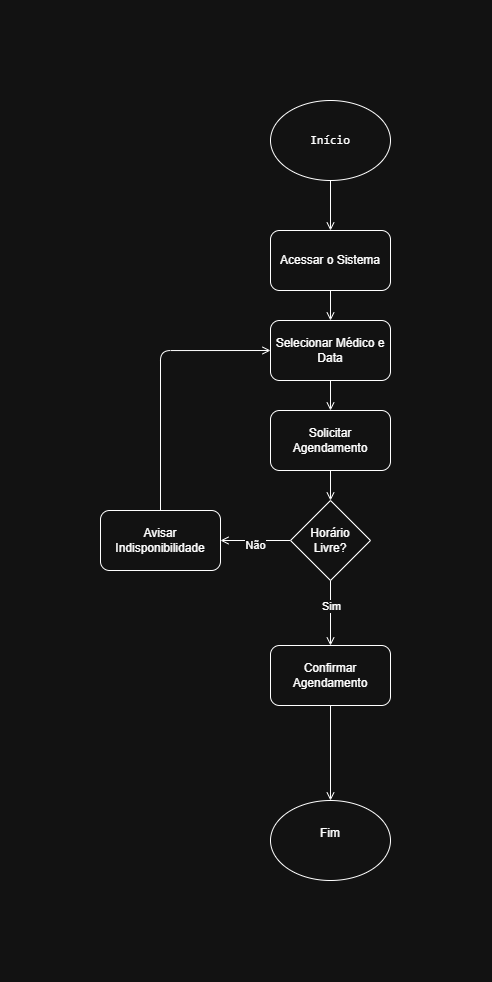

The diagram above was exported from draw.io. Its source (the exported page's mxGraphModel, read from the mxfile embedded in the PNG):
<mxGraphModel dx="1488" dy="791" grid="1" gridSize="10" guides="1" tooltips="1" connect="1" arrows="1" fold="1" page="1" pageScale="1" pageWidth="827" pageHeight="1169" math="0" shadow="0">
  <root>
    <mxCell id="0" />
    <mxCell id="1" parent="0" />
    <mxCell id="Ss9TmTQ22ypMZPmgj9vP-12" edge="1" parent="1" source="Ss9TmTQ22ypMZPmgj9vP-1" style="edgeStyle=orthogonalEdgeStyle;rounded=0;orthogonalLoop=1;jettySize=auto;html=1;exitX=0.5;exitY=1;exitDx=0;exitDy=0;entryX=0.5;entryY=0;entryDx=0;entryDy=0;endArrow=open;endFill=0;" target="Ss9TmTQ22ypMZPmgj9vP-4">
      <mxGeometry relative="1" as="geometry" />
    </mxCell>
    <mxCell id="Ss9TmTQ22ypMZPmgj9vP-1" parent="1" style="ellipse;whiteSpace=wrap;html=1;" value="&lt;code data-path-to-node=&quot;7,0,0&quot; data-index-in-node=&quot;31&quot;&gt;Início&lt;/code&gt;" vertex="1">
      <mxGeometry height="80" width="120" x="340" y="40" as="geometry" />
    </mxCell>
    <mxCell id="Ss9TmTQ22ypMZPmgj9vP-3" parent="1" style="ellipse;whiteSpace=wrap;html=1;" value="&#10;Fim&#10;&#10;" vertex="1">
      <mxGeometry height="80" width="120" x="340" y="740" as="geometry" />
    </mxCell>
    <mxCell id="Ss9TmTQ22ypMZPmgj9vP-13" edge="1" parent="1" source="Ss9TmTQ22ypMZPmgj9vP-4" style="edgeStyle=orthogonalEdgeStyle;rounded=0;orthogonalLoop=1;jettySize=auto;html=1;exitX=0.5;exitY=1;exitDx=0;exitDy=0;entryX=0.5;entryY=0;entryDx=0;entryDy=0;endArrow=open;endFill=0;" target="Ss9TmTQ22ypMZPmgj9vP-6">
      <mxGeometry relative="1" as="geometry" />
    </mxCell>
    <mxCell id="Ss9TmTQ22ypMZPmgj9vP-4" parent="1" style="rounded=1;whiteSpace=wrap;html=1;" value="Acessar o Sistema" vertex="1">
      <mxGeometry height="60" width="120" x="340" y="170" as="geometry" />
    </mxCell>
    <mxCell id="Ss9TmTQ22ypMZPmgj9vP-15" edge="1" parent="1" source="Ss9TmTQ22ypMZPmgj9vP-5" style="edgeStyle=orthogonalEdgeStyle;rounded=0;orthogonalLoop=1;jettySize=auto;html=1;exitX=0.5;exitY=1;exitDx=0;exitDy=0;entryX=0.5;entryY=0;entryDx=0;entryDy=0;endArrow=open;endFill=0;" target="Ss9TmTQ22ypMZPmgj9vP-10">
      <mxGeometry relative="1" as="geometry" />
    </mxCell>
    <mxCell id="Ss9TmTQ22ypMZPmgj9vP-5" parent="1" style="rounded=1;whiteSpace=wrap;html=1;" value="Solicitar Agendamento" vertex="1">
      <mxGeometry height="60" width="120" x="340" y="350" as="geometry" />
    </mxCell>
    <mxCell id="Ss9TmTQ22ypMZPmgj9vP-14" edge="1" parent="1" source="Ss9TmTQ22ypMZPmgj9vP-6" style="edgeStyle=orthogonalEdgeStyle;rounded=0;orthogonalLoop=1;jettySize=auto;html=1;exitX=0.5;exitY=1;exitDx=0;exitDy=0;entryX=0.5;entryY=0;entryDx=0;entryDy=0;endArrow=open;endFill=0;" target="Ss9TmTQ22ypMZPmgj9vP-5">
      <mxGeometry relative="1" as="geometry" />
    </mxCell>
    <mxCell id="Ss9TmTQ22ypMZPmgj9vP-6" parent="1" style="rounded=1;whiteSpace=wrap;html=1;" value="Selecionar Médico e Data" vertex="1">
      <mxGeometry height="60" width="120" x="340" y="260" as="geometry" />
    </mxCell>
    <mxCell id="Ss9TmTQ22ypMZPmgj9vP-23" edge="1" parent="1" source="Ss9TmTQ22ypMZPmgj9vP-8" style="edgeStyle=orthogonalEdgeStyle;rounded=1;orthogonalLoop=1;jettySize=auto;html=1;exitX=0.5;exitY=0;exitDx=0;exitDy=0;entryX=0;entryY=0.5;entryDx=0;entryDy=0;curved=0;endArrow=open;endFill=0;" target="Ss9TmTQ22ypMZPmgj9vP-6">
      <mxGeometry relative="1" as="geometry" />
    </mxCell>
    <mxCell id="Ss9TmTQ22ypMZPmgj9vP-8" parent="1" style="rounded=1;whiteSpace=wrap;html=1;" value="Avisar Indisponibilidade" vertex="1">
      <mxGeometry height="60" width="120" x="170" y="450" as="geometry" />
    </mxCell>
    <mxCell id="Ss9TmTQ22ypMZPmgj9vP-16" edge="1" parent="1" source="Ss9TmTQ22ypMZPmgj9vP-10" style="edgeStyle=orthogonalEdgeStyle;rounded=0;orthogonalLoop=1;jettySize=auto;html=1;exitX=0;exitY=0.5;exitDx=0;exitDy=0;entryX=1;entryY=0.5;entryDx=0;entryDy=0;endArrow=open;endFill=0;" target="Ss9TmTQ22ypMZPmgj9vP-8">
      <mxGeometry relative="1" as="geometry" />
    </mxCell>
    <mxCell id="Ss9TmTQ22ypMZPmgj9vP-22" connectable="0" parent="Ss9TmTQ22ypMZPmgj9vP-16" style="edgeLabel;html=1;align=center;verticalAlign=middle;resizable=0;points=[];" value="Não" vertex="1">
      <mxGeometry relative="1" x="0.0316" y="4" as="geometry">
        <mxPoint as="offset" />
      </mxGeometry>
    </mxCell>
    <mxCell id="Ss9TmTQ22ypMZPmgj9vP-19" edge="1" parent="1" source="Ss9TmTQ22ypMZPmgj9vP-10" style="edgeStyle=orthogonalEdgeStyle;rounded=0;orthogonalLoop=1;jettySize=auto;html=1;exitX=0.5;exitY=1;exitDx=0;exitDy=0;entryX=0.5;entryY=0;entryDx=0;entryDy=0;endArrow=open;endFill=0;" target="Ss9TmTQ22ypMZPmgj9vP-11">
      <mxGeometry relative="1" as="geometry" />
    </mxCell>
    <mxCell id="Ss9TmTQ22ypMZPmgj9vP-20" connectable="0" parent="Ss9TmTQ22ypMZPmgj9vP-19" style="edgeLabel;html=1;align=center;verticalAlign=middle;resizable=0;points=[];" value="Sim" vertex="1">
      <mxGeometry relative="1" x="-0.2372" as="geometry">
        <mxPoint as="offset" />
      </mxGeometry>
    </mxCell>
    <mxCell id="Ss9TmTQ22ypMZPmgj9vP-10" parent="1" style="rhombus;whiteSpace=wrap;html=1;" value="Horário &lt;br&gt;Livre?" vertex="1">
      <mxGeometry height="80" width="80" x="360" y="440" as="geometry" />
    </mxCell>
    <mxCell id="Ss9TmTQ22ypMZPmgj9vP-21" edge="1" parent="1" source="Ss9TmTQ22ypMZPmgj9vP-11" style="edgeStyle=orthogonalEdgeStyle;rounded=0;orthogonalLoop=1;jettySize=auto;html=1;exitX=0.5;exitY=1;exitDx=0;exitDy=0;entryX=0.5;entryY=0;entryDx=0;entryDy=0;endArrow=open;endFill=0;" target="Ss9TmTQ22ypMZPmgj9vP-3">
      <mxGeometry relative="1" as="geometry" />
    </mxCell>
    <mxCell id="Ss9TmTQ22ypMZPmgj9vP-11" parent="1" style="rounded=1;whiteSpace=wrap;html=1;" value="Confirmar Agendamento" vertex="1">
      <mxGeometry height="60" width="120" x="340" y="585" as="geometry" />
    </mxCell>
  </root>
</mxGraphModel>